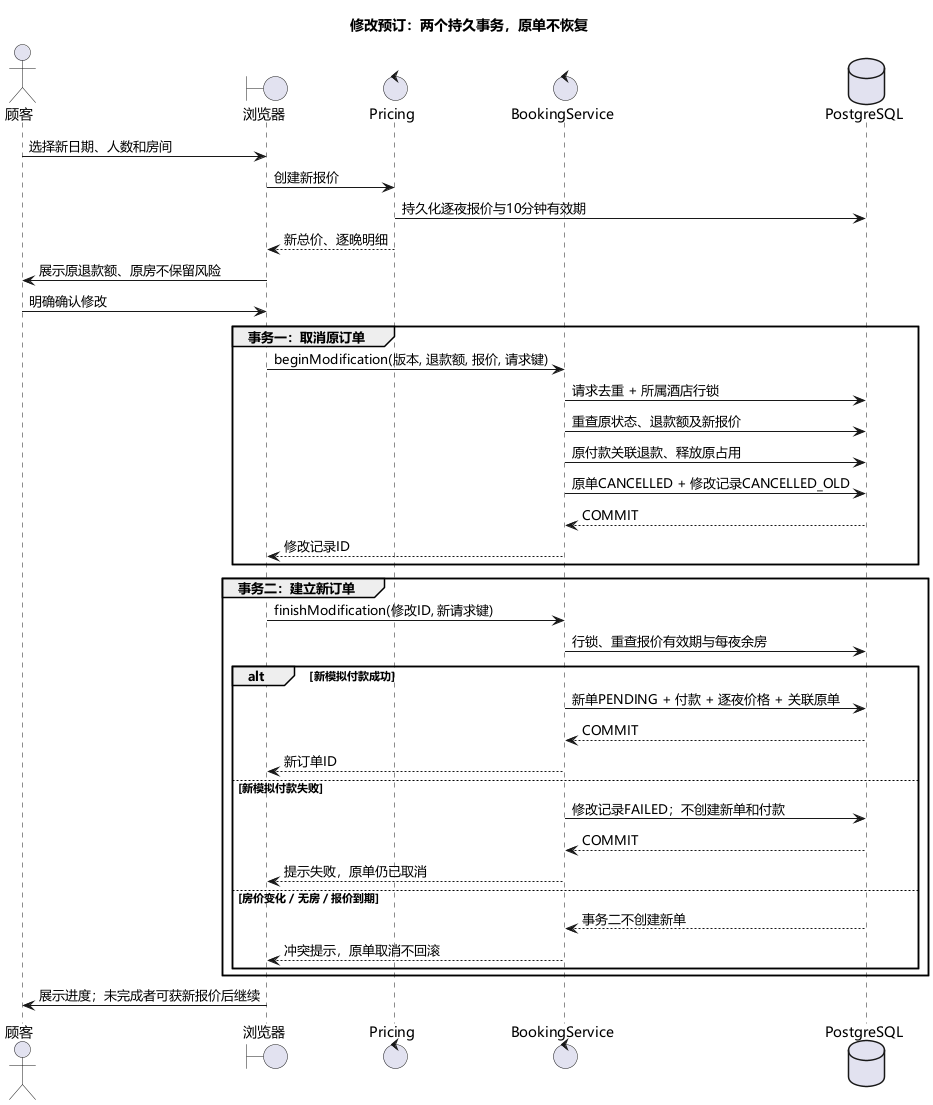

The diagram above was rendered by PlantUML. Its source (embedded in the PNG):
@startuml
skinparam defaultFontName Microsoft YaHei
skinparam shadowing false
title 修改预订：两个持久事务，原单不恢复
actor 顾客 as user
boundary 浏览器 as ui
control Pricing as pricing
control BookingService as bookings
database PostgreSQL as db
user -> ui : 选择新日期、人数和房间
ui -> pricing : 创建新报价
pricing -> db : 持久化逐夜报价与10分钟有效期
pricing --> ui : 新总价、逐晚明细
ui -> user : 展示原退款额、原房不保留风险
user -> ui : 明确确认修改
group 事务一：取消原订单
ui -> bookings : beginModification(版本, 退款额, 报价, 请求键)
bookings -> db : 请求去重 + 所属酒店行锁
bookings -> db : 重查原状态、退款额及新报价
bookings -> db : 原付款关联退款、释放原占用
bookings -> db : 原单CANCELLED + 修改记录CANCELLED_OLD
db --> bookings : COMMIT
bookings --> ui : 修改记录ID
end
group 事务二：建立新订单
ui -> bookings : finishModification(修改ID, 新请求键)
bookings -> db : 行锁、重查报价有效期与每夜余房
alt 新模拟付款成功
bookings -> db : 新单PENDING + 付款 + 逐夜价格 + 关联原单
db --> bookings : COMMIT
bookings --> ui : 新订单ID
else 新模拟付款失败
bookings -> db : 修改记录FAILED；不创建新单和付款
db --> bookings : COMMIT
bookings --> ui : 提示失败，原单仍已取消
else 房价变化 / 无房 / 报价到期
db --> bookings : 事务二不创建新单
bookings --> ui : 冲突提示，原单取消不回滚
end
end
ui -> user : 展示进度；未完成者可获新报价后继续
@enduml